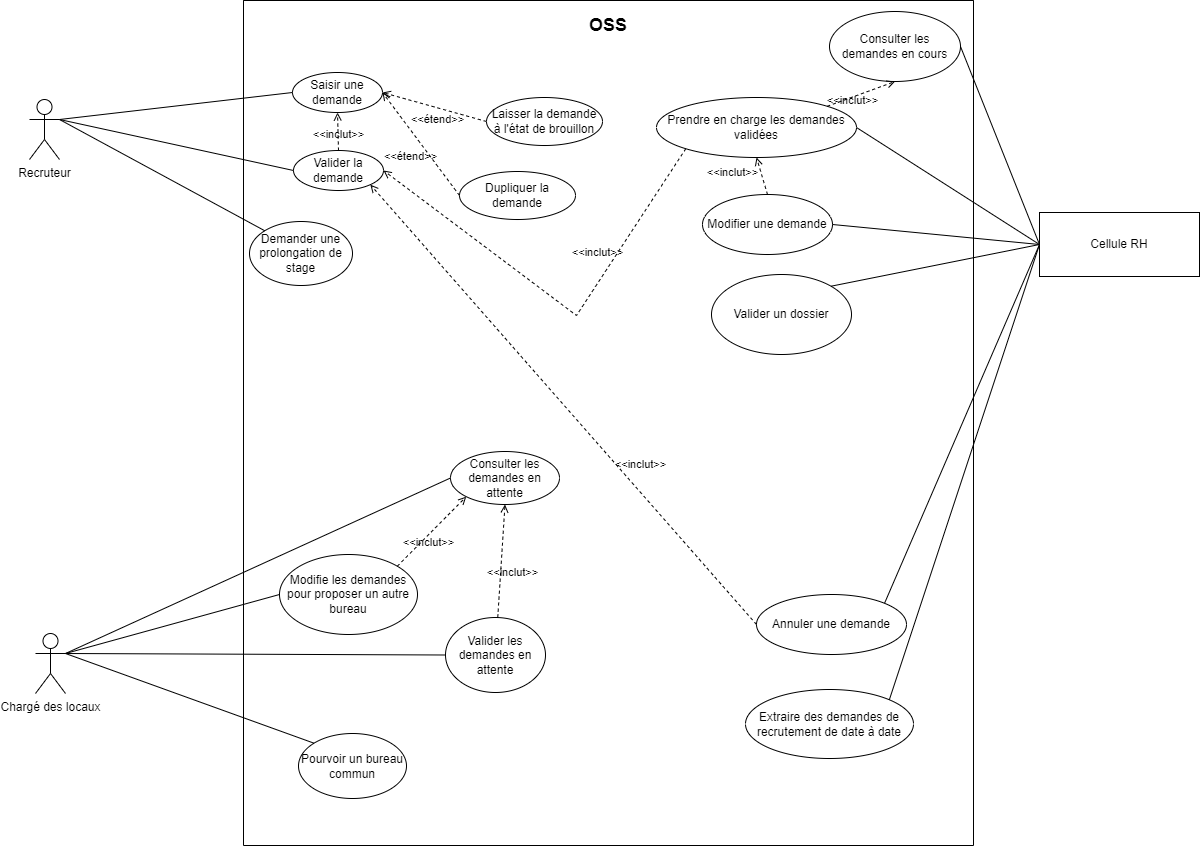

The diagram above was exported from draw.io. Its source (the exported page's mxGraphModel, read from the mxfile embedded in the PNG):
<mxGraphModel dx="2676" dy="1637" grid="0" gridSize="10" guides="0" tooltips="0" connect="1" arrows="0" fold="1" page="1" pageScale="1" pageWidth="827" pageHeight="1169" math="0" shadow="0">
  <root>
    <mxCell id="0" />
    <mxCell id="1" parent="0" />
    <mxCell id="7CHd1JOmCWWvKGzJ1hW1-1" value="" style="swimlane;startSize=0;" parent="1" vertex="1">
      <mxGeometry x="-1157" y="-993" width="730" height="845" as="geometry" />
    </mxCell>
    <mxCell id="7CHd1JOmCWWvKGzJ1hW1-3" value="Valider la demande" style="ellipse;whiteSpace=wrap;html=1;" parent="7CHd1JOmCWWvKGzJ1hW1-1" vertex="1">
      <mxGeometry x="50" y="150" width="90" height="40" as="geometry" />
    </mxCell>
    <mxCell id="7CHd1JOmCWWvKGzJ1hW1-5" value="Modifier une demande" style="ellipse;whiteSpace=wrap;html=1;fillColor=#FFFFFF;" parent="7CHd1JOmCWWvKGzJ1hW1-1" vertex="1">
      <mxGeometry x="459" y="194" width="130" height="60" as="geometry" />
    </mxCell>
    <mxCell id="7CHd1JOmCWWvKGzJ1hW1-6" value="Saisir une demande" style="ellipse;whiteSpace=wrap;html=1;" parent="7CHd1JOmCWWvKGzJ1hW1-1" vertex="1">
      <mxGeometry x="49" y="72" width="90" height="40" as="geometry" />
    </mxCell>
    <mxCell id="7CHd1JOmCWWvKGzJ1hW1-8" value="&lt;b&gt;&lt;font style=&quot;font-size: 18px&quot;&gt;OSS&lt;/font&gt;&lt;/b&gt;" style="rounded=0;whiteSpace=wrap;html=1;strokeColor=none;" parent="7CHd1JOmCWWvKGzJ1hW1-1" vertex="1">
      <mxGeometry x="210" y="10" width="310" height="30" as="geometry" />
    </mxCell>
    <mxCell id="7CHd1JOmCWWvKGzJ1hW1-9" value="Prendre en charge les demandes validées" style="ellipse;whiteSpace=wrap;html=1;fillColor=#FFFFFF;" parent="7CHd1JOmCWWvKGzJ1hW1-1" vertex="1">
      <mxGeometry x="413" y="97" width="200" height="60" as="geometry" />
    </mxCell>
    <mxCell id="7CHd1JOmCWWvKGzJ1hW1-11" value="&amp;lt;&amp;lt;étend&amp;gt;&amp;gt;" style="html=1;verticalAlign=bottom;labelBackgroundColor=none;endArrow=open;endFill=0;dashed=1;rounded=0;exitX=0;exitY=0.5;exitDx=0;exitDy=0;entryX=1;entryY=0.5;entryDx=0;entryDy=0;" parent="7CHd1JOmCWWvKGzJ1hW1-1" source="7CHd1JOmCWWvKGzJ1hW1-12" target="7CHd1JOmCWWvKGzJ1hW1-6" edge="1">
      <mxGeometry x="-0.1765" y="20" width="160" relative="1" as="geometry">
        <mxPoint x="329" y="119" as="sourcePoint" />
        <mxPoint x="154" y="119" as="targetPoint" />
        <Array as="points" />
        <mxPoint x="-1" as="offset" />
      </mxGeometry>
    </mxCell>
    <mxCell id="7CHd1JOmCWWvKGzJ1hW1-12" value="Laisser la demande à l'état de brouillon" style="ellipse;whiteSpace=wrap;html=1;" parent="7CHd1JOmCWWvKGzJ1hW1-1" vertex="1">
      <mxGeometry x="243" y="97" width="116" height="48" as="geometry" />
    </mxCell>
    <mxCell id="7CHd1JOmCWWvKGzJ1hW1-13" value="&amp;lt;&amp;lt;inclut&amp;gt;&amp;gt;" style="html=1;verticalAlign=bottom;labelBackgroundColor=none;endArrow=open;endFill=0;dashed=1;rounded=0;exitX=0.5;exitY=0;exitDx=0;exitDy=0;entryX=0.5;entryY=1;entryDx=0;entryDy=0;" parent="7CHd1JOmCWWvKGzJ1hW1-1" source="7CHd1JOmCWWvKGzJ1hW1-3" target="7CHd1JOmCWWvKGzJ1hW1-6" edge="1">
      <mxGeometry x="-0.6" width="160" relative="1" as="geometry">
        <mxPoint x="630" y="180" as="sourcePoint" />
        <mxPoint x="630" y="130" as="targetPoint" />
        <mxPoint y="1" as="offset" />
      </mxGeometry>
    </mxCell>
    <mxCell id="7CHd1JOmCWWvKGzJ1hW1-14" value="Annuler une demande" style="ellipse;whiteSpace=wrap;html=1;" parent="7CHd1JOmCWWvKGzJ1hW1-1" vertex="1">
      <mxGeometry x="513" y="594" width="150" height="60" as="geometry" />
    </mxCell>
    <mxCell id="7CHd1JOmCWWvKGzJ1hW1-15" value="Extraire des demandes de recrutement de date à date" style="ellipse;whiteSpace=wrap;html=1;" parent="7CHd1JOmCWWvKGzJ1hW1-1" vertex="1">
      <mxGeometry x="502" y="689" width="168" height="69" as="geometry" />
    </mxCell>
    <mxCell id="7CHd1JOmCWWvKGzJ1hW1-16" value="&amp;lt;&amp;lt;inclut&amp;gt;&amp;gt;" style="html=1;verticalAlign=bottom;labelBackgroundColor=none;endArrow=open;endFill=0;dashed=1;rounded=0;exitX=0;exitY=0.5;exitDx=0;exitDy=0;entryX=1;entryY=1;entryDx=0;entryDy=0;" parent="7CHd1JOmCWWvKGzJ1hW1-1" source="7CHd1JOmCWWvKGzJ1hW1-14" target="7CHd1JOmCWWvKGzJ1hW1-3" edge="1">
      <mxGeometry x="-0.3518" y="-12" width="160" relative="1" as="geometry">
        <mxPoint x="100" y="243" as="sourcePoint" />
        <mxPoint x="447" y="315" as="targetPoint" />
        <mxPoint as="offset" />
      </mxGeometry>
    </mxCell>
    <mxCell id="7CHd1JOmCWWvKGzJ1hW1-18" value="Valider un dossier" style="ellipse;whiteSpace=wrap;html=1;fillColor=#FFFFFF;" parent="7CHd1JOmCWWvKGzJ1hW1-1" vertex="1">
      <mxGeometry x="468" y="274" width="140" height="80" as="geometry" />
    </mxCell>
    <mxCell id="7CHd1JOmCWWvKGzJ1hW1-21" value="&amp;lt;&amp;lt;inclut&amp;gt;&amp;gt;" style="html=1;verticalAlign=bottom;labelBackgroundColor=none;endArrow=open;endFill=0;dashed=1;rounded=0;exitX=0;exitY=1;exitDx=0;exitDy=0;entryX=1;entryY=0.5;entryDx=0;entryDy=0;" parent="7CHd1JOmCWWvKGzJ1hW1-1" source="7CHd1JOmCWWvKGzJ1hW1-9" target="7CHd1JOmCWWvKGzJ1hW1-3" edge="1">
      <mxGeometry x="-0.3518" y="-12" width="160" relative="1" as="geometry">
        <mxPoint x="523" y="634" as="sourcePoint" />
        <mxPoint x="207.0000000000009" y="367" as="targetPoint" />
        <mxPoint as="offset" />
        <Array as="points">
          <mxPoint x="333" y="315" />
        </Array>
      </mxGeometry>
    </mxCell>
    <mxCell id="7CHd1JOmCWWvKGzJ1hW1-42" value="Dupliquer la demande" style="ellipse;whiteSpace=wrap;html=1;" parent="7CHd1JOmCWWvKGzJ1hW1-1" vertex="1">
      <mxGeometry x="216" y="171" width="116" height="48" as="geometry" />
    </mxCell>
    <mxCell id="7CHd1JOmCWWvKGzJ1hW1-43" value="&amp;lt;&amp;lt;étend&amp;gt;&amp;gt;" style="html=1;verticalAlign=bottom;labelBackgroundColor=none;endArrow=open;endFill=0;dashed=1;rounded=0;exitX=0;exitY=0.5;exitDx=0;exitDy=0;entryX=1;entryY=0.5;entryDx=0;entryDy=0;" parent="7CHd1JOmCWWvKGzJ1hW1-1" source="7CHd1JOmCWWvKGzJ1hW1-42" target="7CHd1JOmCWWvKGzJ1hW1-6" edge="1">
      <mxGeometry x="-0.1765" y="20" width="160" relative="1" as="geometry">
        <mxPoint x="252.99999999999773" y="131" as="sourcePoint" />
        <mxPoint x="149.0000000000059" y="102" as="targetPoint" />
        <Array as="points" />
        <mxPoint x="-1" as="offset" />
      </mxGeometry>
    </mxCell>
    <mxCell id="7CHd1JOmCWWvKGzJ1hW1-44" value="Modifie les demandes pour proposer un autre bureau" style="ellipse;whiteSpace=wrap;html=1;" parent="7CHd1JOmCWWvKGzJ1hW1-1" vertex="1">
      <mxGeometry x="36" y="554" width="138" height="80" as="geometry" />
    </mxCell>
    <mxCell id="7CHd1JOmCWWvKGzJ1hW1-45" value="Valider les demandes en attente" style="ellipse;whiteSpace=wrap;html=1;" parent="7CHd1JOmCWWvKGzJ1hW1-1" vertex="1">
      <mxGeometry x="202" y="617" width="100" height="75" as="geometry" />
    </mxCell>
    <mxCell id="7CHd1JOmCWWvKGzJ1hW1-46" value="Pourvoir un bureau commun" style="ellipse;whiteSpace=wrap;html=1;" parent="7CHd1JOmCWWvKGzJ1hW1-1" vertex="1">
      <mxGeometry x="55" y="733" width="108" height="65" as="geometry" />
    </mxCell>
    <mxCell id="7CHd1JOmCWWvKGzJ1hW1-47" value="Demander une prolongation de stage" style="ellipse;whiteSpace=wrap;html=1;" parent="7CHd1JOmCWWvKGzJ1hW1-1" vertex="1">
      <mxGeometry x="6" y="221" width="103" height="64" as="geometry" />
    </mxCell>
    <mxCell id="7CHd1JOmCWWvKGzJ1hW1-52" value="Consulter les demandes en attente" style="ellipse;whiteSpace=wrap;html=1;" parent="7CHd1JOmCWWvKGzJ1hW1-1" vertex="1">
      <mxGeometry x="207" y="451" width="109" height="53" as="geometry" />
    </mxCell>
    <mxCell id="7CHd1JOmCWWvKGzJ1hW1-54" value="&amp;lt;&amp;lt;inclut&amp;gt;&amp;gt;" style="html=1;verticalAlign=bottom;labelBackgroundColor=none;endArrow=open;endFill=0;dashed=1;rounded=0;entryX=0.5;entryY=1;entryDx=0;entryDy=0;" parent="7CHd1JOmCWWvKGzJ1hW1-1" source="7CHd1JOmCWWvKGzJ1hW1-45" target="7CHd1JOmCWWvKGzJ1hW1-52" edge="1">
      <mxGeometry x="-0.3518" y="-12" width="160" relative="1" as="geometry">
        <mxPoint x="536.28" y="734.81" as="sourcePoint" />
        <mxPoint x="149.99530745725633" y="294.9984270203515" as="targetPoint" />
        <mxPoint as="offset" />
      </mxGeometry>
    </mxCell>
    <mxCell id="7CHd1JOmCWWvKGzJ1hW1-55" value="&amp;lt;&amp;lt;inclut&amp;gt;&amp;gt;" style="html=1;verticalAlign=bottom;labelBackgroundColor=none;endArrow=open;endFill=0;dashed=1;rounded=0;entryX=0;entryY=1;entryDx=0;entryDy=0;exitX=1;exitY=0;exitDx=0;exitDy=0;" parent="7CHd1JOmCWWvKGzJ1hW1-1" source="7CHd1JOmCWWvKGzJ1hW1-44" target="7CHd1JOmCWWvKGzJ1hW1-52" edge="1">
      <mxGeometry x="-0.3518" y="-12" width="160" relative="1" as="geometry">
        <mxPoint x="264.3595729035644" y="627.0417801559113" as="sourcePoint" />
        <mxPoint x="271.5" y="514" as="targetPoint" />
        <mxPoint as="offset" />
      </mxGeometry>
    </mxCell>
    <mxCell id="7CHd1JOmCWWvKGzJ1hW1-56" value="Consulter les demandes en cours" style="ellipse;whiteSpace=wrap;html=1;" parent="7CHd1JOmCWWvKGzJ1hW1-1" vertex="1">
      <mxGeometry x="586" y="11" width="131" height="70" as="geometry" />
    </mxCell>
    <mxCell id="7CHd1JOmCWWvKGzJ1hW1-58" value="&amp;lt;&amp;lt;inclut&amp;gt;&amp;gt;" style="html=1;verticalAlign=bottom;labelBackgroundColor=none;endArrow=open;endFill=0;dashed=1;rounded=0;exitX=1;exitY=0;exitDx=0;exitDy=0;entryX=0.5;entryY=1;entryDx=0;entryDy=0;" parent="7CHd1JOmCWWvKGzJ1hW1-1" source="7CHd1JOmCWWvKGzJ1hW1-9" target="7CHd1JOmCWWvKGzJ1hW1-56" edge="1">
      <mxGeometry x="-0.3518" y="-12" width="160" relative="1" as="geometry">
        <mxPoint x="512.5927160855476" y="155.00214232778" as="sourcePoint" />
        <mxPoint x="217.0000000000009" y="377" as="targetPoint" />
        <mxPoint as="offset" />
      </mxGeometry>
    </mxCell>
    <mxCell id="7CHd1JOmCWWvKGzJ1hW1-59" value="&amp;lt;&amp;lt;inclut&amp;gt;&amp;gt;" style="html=1;verticalAlign=bottom;labelBackgroundColor=none;endArrow=open;endFill=0;dashed=1;rounded=0;exitX=0.5;exitY=0;exitDx=0;exitDy=0;entryX=0.5;entryY=1;entryDx=0;entryDy=0;" parent="7CHd1JOmCWWvKGzJ1hW1-1" source="7CHd1JOmCWWvKGzJ1hW1-5" target="7CHd1JOmCWWvKGzJ1hW1-9" edge="1">
      <mxGeometry x="0.1624" y="30" width="160" relative="1" as="geometry">
        <mxPoint x="569" y="275" as="sourcePoint" />
        <mxPoint x="566" y="242" as="targetPoint" />
        <mxPoint as="offset" />
      </mxGeometry>
    </mxCell>
    <mxCell id="7CHd1JOmCWWvKGzJ1hW1-24" value="Recruteur" style="shape=umlActor;verticalLabelPosition=bottom;verticalAlign=top;html=1;outlineConnect=0;" parent="1" vertex="1">
      <mxGeometry x="-1371" y="-894" width="30" height="60" as="geometry" />
    </mxCell>
    <mxCell id="7CHd1JOmCWWvKGzJ1hW1-25" value="Cellule RH" style="rounded=0;whiteSpace=wrap;html=1;" parent="1" vertex="1">
      <mxGeometry x="-361" y="-781" width="160" height="64" as="geometry" />
    </mxCell>
    <mxCell id="7CHd1JOmCWWvKGzJ1hW1-28" value="" style="endArrow=none;html=1;rounded=0;exitX=1;exitY=0.3333333333333333;exitDx=0;exitDy=0;exitPerimeter=0;entryX=0;entryY=0.5;entryDx=0;entryDy=0;" parent="1" source="7CHd1JOmCWWvKGzJ1hW1-24" target="7CHd1JOmCWWvKGzJ1hW1-3" edge="1">
      <mxGeometry width="50" height="50" relative="1" as="geometry">
        <mxPoint x="-1117" y="-673" as="sourcePoint" />
        <mxPoint x="-1067" y="-723" as="targetPoint" />
      </mxGeometry>
    </mxCell>
    <mxCell id="7CHd1JOmCWWvKGzJ1hW1-30" value="" style="endArrow=none;html=1;rounded=0;exitX=1;exitY=0.5;exitDx=0;exitDy=0;entryX=0;entryY=0.5;entryDx=0;entryDy=0;" parent="1" source="7CHd1JOmCWWvKGzJ1hW1-5" target="7CHd1JOmCWWvKGzJ1hW1-25" edge="1">
      <mxGeometry width="50" height="50" relative="1" as="geometry">
        <mxPoint x="-686.7073098207652" y="-1037.3300779163574" as="sourcePoint" />
        <mxPoint x="-621" y="-641" as="targetPoint" />
      </mxGeometry>
    </mxCell>
    <mxCell id="7CHd1JOmCWWvKGzJ1hW1-31" value="" style="endArrow=none;html=1;rounded=0;entryX=0;entryY=0.5;entryDx=0;entryDy=0;exitX=1;exitY=0.3333333333333333;exitDx=0;exitDy=0;exitPerimeter=0;" parent="1" source="7CHd1JOmCWWvKGzJ1hW1-24" target="7CHd1JOmCWWvKGzJ1hW1-6" edge="1">
      <mxGeometry width="50" height="50" relative="1" as="geometry">
        <mxPoint x="-1427" y="-703" as="sourcePoint" />
        <mxPoint x="-1197" y="-743" as="targetPoint" />
      </mxGeometry>
    </mxCell>
    <mxCell id="7CHd1JOmCWWvKGzJ1hW1-33" value="" style="endArrow=none;html=1;rounded=0;exitX=1;exitY=0.5;exitDx=0;exitDy=0;entryX=0;entryY=0.5;entryDx=0;entryDy=0;" parent="1" source="7CHd1JOmCWWvKGzJ1hW1-9" target="7CHd1JOmCWWvKGzJ1hW1-25" edge="1">
      <mxGeometry width="50" height="50" relative="1" as="geometry">
        <mxPoint x="-476" y="-856" as="sourcePoint" />
        <mxPoint x="-351" y="-756" as="targetPoint" />
      </mxGeometry>
    </mxCell>
    <mxCell id="7CHd1JOmCWWvKGzJ1hW1-34" value="" style="endArrow=none;html=1;rounded=0;exitX=1;exitY=0;exitDx=0;exitDy=0;entryX=0;entryY=0.5;entryDx=0;entryDy=0;" parent="1" source="7CHd1JOmCWWvKGzJ1hW1-14" target="7CHd1JOmCWWvKGzJ1hW1-25" edge="1">
      <mxGeometry width="50" height="50" relative="1" as="geometry">
        <mxPoint x="-1011.5" y="-326" as="sourcePoint" />
        <mxPoint x="-1401" y="-626" as="targetPoint" />
        <Array as="points" />
      </mxGeometry>
    </mxCell>
    <mxCell id="7CHd1JOmCWWvKGzJ1hW1-36" value="" style="endArrow=none;html=1;rounded=0;exitX=1;exitY=0;exitDx=0;exitDy=0;startArrow=none;entryX=0;entryY=0.5;entryDx=0;entryDy=0;" parent="1" source="7CHd1JOmCWWvKGzJ1hW1-18" target="7CHd1JOmCWWvKGzJ1hW1-25" edge="1">
      <mxGeometry width="50" height="50" relative="1" as="geometry">
        <mxPoint x="-476.7561270862425" y="-450.1285209975231" as="sourcePoint" />
        <mxPoint x="-234" y="-694" as="targetPoint" />
        <Array as="points" />
      </mxGeometry>
    </mxCell>
    <mxCell id="7CHd1JOmCWWvKGzJ1hW1-38" value="" style="endArrow=none;html=1;rounded=0;exitX=1;exitY=0;exitDx=0;exitDy=0;entryX=0;entryY=0.5;entryDx=0;entryDy=0;" parent="1" source="7CHd1JOmCWWvKGzJ1hW1-15" target="7CHd1JOmCWWvKGzJ1hW1-25" edge="1">
      <mxGeometry width="50" height="50" relative="1" as="geometry">
        <mxPoint x="-505.7561270862575" y="-380.1285209975167" as="sourcePoint" />
        <mxPoint x="-316" y="-686" as="targetPoint" />
        <Array as="points" />
      </mxGeometry>
    </mxCell>
    <mxCell id="7CHd1JOmCWWvKGzJ1hW1-39" value="Chargé des locaux" style="shape=umlActor;verticalLabelPosition=bottom;verticalAlign=top;html=1;outlineConnect=0;" parent="1" vertex="1">
      <mxGeometry x="-1365" y="-360" width="30" height="60" as="geometry" />
    </mxCell>
    <mxCell id="7CHd1JOmCWWvKGzJ1hW1-48" value="" style="endArrow=none;html=1;rounded=0;exitX=1;exitY=0.3333333333333333;exitDx=0;exitDy=0;exitPerimeter=0;entryX=0;entryY=0;entryDx=0;entryDy=0;" parent="1" source="7CHd1JOmCWWvKGzJ1hW1-24" target="7CHd1JOmCWWvKGzJ1hW1-47" edge="1">
      <mxGeometry width="50" height="50" relative="1" as="geometry">
        <mxPoint x="-1331" y="-864" as="sourcePoint" />
        <mxPoint x="-1097.0000000000057" y="-813" as="targetPoint" />
      </mxGeometry>
    </mxCell>
    <mxCell id="7CHd1JOmCWWvKGzJ1hW1-49" value="" style="endArrow=none;html=1;rounded=0;exitX=1;exitY=0.3333333333333333;exitDx=0;exitDy=0;exitPerimeter=0;entryX=0;entryY=0.5;entryDx=0;entryDy=0;" parent="1" source="7CHd1JOmCWWvKGzJ1hW1-39" target="7CHd1JOmCWWvKGzJ1hW1-44" edge="1">
      <mxGeometry width="50" height="50" relative="1" as="geometry">
        <mxPoint x="-1312" y="-303" as="sourcePoint" />
        <mxPoint x="-1078.0000000000057" y="-252" as="targetPoint" />
      </mxGeometry>
    </mxCell>
    <mxCell id="7CHd1JOmCWWvKGzJ1hW1-50" value="" style="endArrow=none;html=1;rounded=0;exitX=1;exitY=0.3333333333333333;exitDx=0;exitDy=0;exitPerimeter=0;entryX=0;entryY=0.5;entryDx=0;entryDy=0;" parent="1" source="7CHd1JOmCWWvKGzJ1hW1-39" target="7CHd1JOmCWWvKGzJ1hW1-45" edge="1">
      <mxGeometry width="50" height="50" relative="1" as="geometry">
        <mxPoint x="-1325" y="-330" as="sourcePoint" />
        <mxPoint x="-1110.9999999999989" y="-389" as="targetPoint" />
      </mxGeometry>
    </mxCell>
    <mxCell id="7CHd1JOmCWWvKGzJ1hW1-51" value="" style="endArrow=none;html=1;rounded=0;exitX=1;exitY=0.3333333333333333;exitDx=0;exitDy=0;exitPerimeter=0;entryX=0;entryY=0;entryDx=0;entryDy=0;" parent="1" source="7CHd1JOmCWWvKGzJ1hW1-39" target="7CHd1JOmCWWvKGzJ1hW1-46" edge="1">
      <mxGeometry width="50" height="50" relative="1" as="geometry">
        <mxPoint x="-1315" y="-320" as="sourcePoint" />
        <mxPoint x="-1100.9999999999989" y="-379" as="targetPoint" />
      </mxGeometry>
    </mxCell>
    <mxCell id="7CHd1JOmCWWvKGzJ1hW1-53" value="" style="endArrow=none;html=1;rounded=0;entryX=0;entryY=0.5;entryDx=0;entryDy=0;exitX=1;exitY=0.3333333333333333;exitDx=0;exitDy=0;exitPerimeter=0;" parent="1" source="7CHd1JOmCWWvKGzJ1hW1-39" target="7CHd1JOmCWWvKGzJ1hW1-52" edge="1">
      <mxGeometry width="50" height="50" relative="1" as="geometry">
        <mxPoint x="-1332.0000000000002" y="-418" as="sourcePoint" />
        <mxPoint x="-1061.0000000000011" y="-527" as="targetPoint" />
      </mxGeometry>
    </mxCell>
    <mxCell id="7CHd1JOmCWWvKGzJ1hW1-57" value="" style="endArrow=none;html=1;rounded=0;exitX=1;exitY=0.5;exitDx=0;exitDy=0;entryX=0;entryY=0.5;entryDx=0;entryDy=0;" parent="1" source="7CHd1JOmCWWvKGzJ1hW1-56" target="7CHd1JOmCWWvKGzJ1hW1-25" edge="1">
      <mxGeometry width="50" height="50" relative="1" as="geometry">
        <mxPoint x="-473" y="-859" as="sourcePoint" />
        <mxPoint x="-351" y="-739" as="targetPoint" />
      </mxGeometry>
    </mxCell>
  </root>
</mxGraphModel>